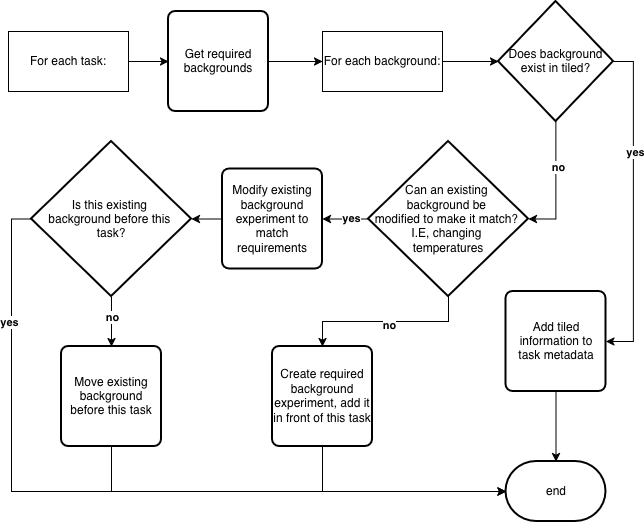

The diagram above was exported from draw.io. Its source (the exported page's mxGraphModel, read from the mxfile embedded in the PNG):
<mxGraphModel dx="1361" dy="1824" grid="1" gridSize="10" guides="1" tooltips="1" connect="1" arrows="1" fold="1" page="1" pageScale="1" pageWidth="827" pageHeight="1169" math="0" shadow="0">
  <root>
    <mxCell id="0" />
    <mxCell id="1" parent="0" />
    <mxCell id="b2if9m83nNI5wBawlWYT-72" edge="1" parent="1" source="b2if9m83nNI5wBawlWYT-36" style="edgeStyle=orthogonalEdgeStyle;rounded=0;orthogonalLoop=1;jettySize=auto;html=1;exitX=1;exitY=0.5;exitDx=0;exitDy=0;entryX=0;entryY=0.5;entryDx=0;entryDy=0;" target="b2if9m83nNI5wBawlWYT-38">
      <mxGeometry relative="1" as="geometry" />
    </mxCell>
    <mxCell id="b2if9m83nNI5wBawlWYT-36" parent="1" style="rounded=0;whiteSpace=wrap;html=1;" value="For each task:" vertex="1">
      <mxGeometry height="60" width="120" x="100" y="30" as="geometry" />
    </mxCell>
    <mxCell id="b2if9m83nNI5wBawlWYT-73" edge="1" parent="1" source="b2if9m83nNI5wBawlWYT-38" style="edgeStyle=orthogonalEdgeStyle;rounded=0;orthogonalLoop=1;jettySize=auto;html=1;exitX=1;exitY=0.5;exitDx=0;exitDy=0;entryX=0;entryY=0.5;entryDx=0;entryDy=0;" target="b2if9m83nNI5wBawlWYT-39">
      <mxGeometry relative="1" as="geometry" />
    </mxCell>
    <mxCell id="b2if9m83nNI5wBawlWYT-38" parent="1" style="rounded=1;whiteSpace=wrap;html=1;absoluteArcSize=1;arcSize=14;strokeWidth=2;" value="Get required backgrounds" vertex="1">
      <mxGeometry height="100" width="100" x="260" y="10" as="geometry" />
    </mxCell>
    <mxCell id="b2if9m83nNI5wBawlWYT-74" edge="1" parent="1" source="b2if9m83nNI5wBawlWYT-39" style="edgeStyle=orthogonalEdgeStyle;rounded=0;orthogonalLoop=1;jettySize=auto;html=1;exitX=1;exitY=0.5;exitDx=0;exitDy=0;" target="b2if9m83nNI5wBawlWYT-42">
      <mxGeometry relative="1" as="geometry" />
    </mxCell>
    <mxCell id="b2if9m83nNI5wBawlWYT-39" parent="1" style="rounded=0;whiteSpace=wrap;html=1;" value="&lt;div&gt;For each background:&lt;/div&gt;" vertex="1">
      <mxGeometry height="60" width="120" x="414" y="30" as="geometry" />
    </mxCell>
    <mxCell id="b2if9m83nNI5wBawlWYT-99" edge="1" parent="1" source="b2if9m83nNI5wBawlWYT-42" style="edgeStyle=orthogonalEdgeStyle;rounded=0;orthogonalLoop=1;jettySize=auto;html=1;exitX=1;exitY=0.5;exitDx=0;exitDy=0;exitPerimeter=0;entryX=1;entryY=0.5;entryDx=0;entryDy=0;" target="b2if9m83nNI5wBawlWYT-44">
      <mxGeometry relative="1" as="geometry" />
    </mxCell>
    <mxCell id="b2if9m83nNI5wBawlWYT-100" connectable="0" parent="b2if9m83nNI5wBawlWYT-99" style="edgeLabel;html=1;align=center;verticalAlign=middle;resizable=0;points=[];" value="&lt;b&gt;yes&lt;/b&gt;" vertex="1">
      <mxGeometry relative="1" x="-0.328" y="1" as="geometry">
        <mxPoint as="offset" />
      </mxGeometry>
    </mxCell>
    <mxCell id="b2if9m83nNI5wBawlWYT-42" parent="1" style="strokeWidth=2;html=1;shape=mxgraph.flowchart.decision;whiteSpace=wrap;" value="Does background exist in tiled?" vertex="1">
      <mxGeometry height="120" width="115" x="590" as="geometry" />
    </mxCell>
    <mxCell id="b2if9m83nNI5wBawlWYT-43" parent="1" style="strokeWidth=2;html=1;shape=mxgraph.flowchart.terminator;whiteSpace=wrap;" value="&lt;div&gt;end&lt;/div&gt;" vertex="1">
      <mxGeometry height="60" width="100" x="597.5" y="460" as="geometry" />
    </mxCell>
    <mxCell id="b2if9m83nNI5wBawlWYT-44" parent="1" style="rounded=1;whiteSpace=wrap;html=1;absoluteArcSize=1;arcSize=14;strokeWidth=2;" value="&lt;div&gt;Add tiled information to&lt;/div&gt;&lt;div&gt;task metadata&lt;/div&gt;" vertex="1">
      <mxGeometry height="100" width="100" x="597.5" y="290" as="geometry" />
    </mxCell>
    <mxCell id="b2if9m83nNI5wBawlWYT-45" edge="1" parent="1" source="b2if9m83nNI5wBawlWYT-44" style="edgeStyle=orthogonalEdgeStyle;rounded=0;orthogonalLoop=1;jettySize=auto;html=1;exitX=0.5;exitY=1;exitDx=0;exitDy=0;entryX=0.5;entryY=0;entryDx=0;entryDy=0;entryPerimeter=0;" target="b2if9m83nNI5wBawlWYT-43">
      <mxGeometry relative="1" as="geometry" />
    </mxCell>
    <mxCell id="b2if9m83nNI5wBawlWYT-82" edge="1" parent="1" source="b2if9m83nNI5wBawlWYT-49" style="edgeStyle=orthogonalEdgeStyle;rounded=0;orthogonalLoop=1;jettySize=auto;html=1;exitX=0;exitY=0.5;exitDx=0;exitDy=0;exitPerimeter=0;entryX=1;entryY=0.5;entryDx=0;entryDy=0;" target="b2if9m83nNI5wBawlWYT-54">
      <mxGeometry relative="1" as="geometry" />
    </mxCell>
    <mxCell id="b2if9m83nNI5wBawlWYT-90" connectable="0" parent="b2if9m83nNI5wBawlWYT-82" style="edgeLabel;html=1;align=center;verticalAlign=middle;resizable=0;points=[];" value="&lt;b&gt;yes&lt;/b&gt;" vertex="1">
      <mxGeometry relative="1" x="-0.2364" y="-1" as="geometry">
        <mxPoint as="offset" />
      </mxGeometry>
    </mxCell>
    <mxCell id="b2if9m83nNI5wBawlWYT-89" edge="1" parent="1" source="b2if9m83nNI5wBawlWYT-49" style="edgeStyle=orthogonalEdgeStyle;rounded=0;orthogonalLoop=1;jettySize=auto;html=1;exitX=0.5;exitY=1;exitDx=0;exitDy=0;exitPerimeter=0;entryX=0.5;entryY=0;entryDx=0;entryDy=0;" target="b2if9m83nNI5wBawlWYT-52">
      <mxGeometry relative="1" as="geometry" />
    </mxCell>
    <mxCell id="b2if9m83nNI5wBawlWYT-91" connectable="0" parent="b2if9m83nNI5wBawlWYT-89" style="edgeLabel;html=1;align=center;verticalAlign=middle;resizable=0;points=[];" value="&lt;b&gt;no&lt;/b&gt;" vertex="1">
      <mxGeometry relative="1" x="-0.5273" y="2" as="geometry">
        <mxPoint x="-43" y="1" as="offset" />
      </mxGeometry>
    </mxCell>
    <mxCell id="b2if9m83nNI5wBawlWYT-49" parent="1" style="strokeWidth=2;html=1;shape=mxgraph.flowchart.decision;whiteSpace=wrap;" value="&lt;div&gt;Can an existing&amp;nbsp;&lt;/div&gt;&lt;div&gt;background be&amp;nbsp;&lt;/div&gt;&lt;div&gt;modified&amp;nbsp;to make it match?&amp;nbsp;&lt;/div&gt;&lt;div&gt;I.E, changing&amp;nbsp;&lt;/div&gt;&lt;div&gt;temperatures&lt;/div&gt;" vertex="1">
      <mxGeometry height="155" width="160" x="460" y="140" as="geometry" />
    </mxCell>
    <mxCell id="b2if9m83nNI5wBawlWYT-52" parent="1" style="rounded=1;whiteSpace=wrap;html=1;absoluteArcSize=1;arcSize=14;strokeWidth=2;" value="Create required background experiment, add it in front of this task" vertex="1">
      <mxGeometry height="100" width="100" x="364" y="345" as="geometry" />
    </mxCell>
    <mxCell id="b2if9m83nNI5wBawlWYT-54" parent="1" style="rounded=1;whiteSpace=wrap;html=1;absoluteArcSize=1;arcSize=14;strokeWidth=2;" value="Modify existing background experiment to match requirements" vertex="1">
      <mxGeometry height="100" width="100" x="314" y="167.5" as="geometry" />
    </mxCell>
    <mxCell id="b2if9m83nNI5wBawlWYT-93" edge="1" parent="1" source="b2if9m83nNI5wBawlWYT-57" style="edgeStyle=orthogonalEdgeStyle;rounded=0;orthogonalLoop=1;jettySize=auto;html=1;exitX=0.5;exitY=1;exitDx=0;exitDy=0;exitPerimeter=0;entryX=0.5;entryY=0;entryDx=0;entryDy=0;" target="b2if9m83nNI5wBawlWYT-61">
      <mxGeometry relative="1" as="geometry" />
    </mxCell>
    <mxCell id="b2if9m83nNI5wBawlWYT-94" connectable="0" parent="b2if9m83nNI5wBawlWYT-93" style="edgeLabel;html=1;align=center;verticalAlign=middle;resizable=0;points=[];" value="&lt;b&gt;no&lt;/b&gt;" vertex="1">
      <mxGeometry relative="1" x="-0.2" as="geometry">
        <mxPoint as="offset" />
      </mxGeometry>
    </mxCell>
    <mxCell id="b2if9m83nNI5wBawlWYT-57" parent="1" style="strokeWidth=2;html=1;shape=mxgraph.flowchart.decision;whiteSpace=wrap;" value="&lt;div&gt;Is this existing&amp;nbsp;&lt;/div&gt;&lt;div&gt;background before this&amp;nbsp;&lt;/div&gt;&lt;div&gt;task?&lt;/div&gt;" vertex="1">
      <mxGeometry height="155" width="160" x="123" y="140" as="geometry" />
    </mxCell>
    <mxCell id="b2if9m83nNI5wBawlWYT-61" parent="1" style="rounded=1;whiteSpace=wrap;html=1;absoluteArcSize=1;arcSize=14;strokeWidth=2;" value="Move existing background before this task" vertex="1">
      <mxGeometry height="100" width="100" x="153" y="345" as="geometry" />
    </mxCell>
    <mxCell id="b2if9m83nNI5wBawlWYT-75" edge="1" parent="1" source="b2if9m83nNI5wBawlWYT-42" style="edgeStyle=orthogonalEdgeStyle;rounded=0;orthogonalLoop=1;jettySize=auto;html=1;exitX=0.5;exitY=1;exitDx=0;exitDy=0;exitPerimeter=0;entryX=1;entryY=0.5;entryDx=0;entryDy=0;entryPerimeter=0;" target="b2if9m83nNI5wBawlWYT-49">
      <mxGeometry relative="1" as="geometry" />
    </mxCell>
    <mxCell id="b2if9m83nNI5wBawlWYT-76" connectable="0" parent="b2if9m83nNI5wBawlWYT-75" style="edgeLabel;html=1;align=center;verticalAlign=middle;resizable=0;points=[];" value="&lt;b&gt;no&lt;/b&gt;" vertex="1">
      <mxGeometry relative="1" x="-0.2875" y="2" as="geometry">
        <mxPoint as="offset" />
      </mxGeometry>
    </mxCell>
    <mxCell id="b2if9m83nNI5wBawlWYT-81" edge="1" parent="1" source="b2if9m83nNI5wBawlWYT-52" style="edgeStyle=orthogonalEdgeStyle;rounded=0;orthogonalLoop=1;jettySize=auto;html=1;exitX=0.5;exitY=1;exitDx=0;exitDy=0;entryX=0;entryY=0.5;entryDx=0;entryDy=0;entryPerimeter=0;" target="b2if9m83nNI5wBawlWYT-43">
      <mxGeometry relative="1" as="geometry" />
    </mxCell>
    <mxCell id="b2if9m83nNI5wBawlWYT-83" edge="1" parent="1" source="b2if9m83nNI5wBawlWYT-54" style="edgeStyle=orthogonalEdgeStyle;rounded=0;orthogonalLoop=1;jettySize=auto;html=1;exitX=0;exitY=0.5;exitDx=0;exitDy=0;entryX=1;entryY=0.5;entryDx=0;entryDy=0;entryPerimeter=0;" target="b2if9m83nNI5wBawlWYT-57">
      <mxGeometry relative="1" as="geometry" />
    </mxCell>
    <mxCell id="b2if9m83nNI5wBawlWYT-86" edge="1" parent="1" source="b2if9m83nNI5wBawlWYT-57" style="edgeStyle=orthogonalEdgeStyle;rounded=0;orthogonalLoop=1;jettySize=auto;html=1;exitX=0;exitY=0.5;exitDx=0;exitDy=0;exitPerimeter=0;entryX=0;entryY=0.5;entryDx=0;entryDy=0;entryPerimeter=0;" target="b2if9m83nNI5wBawlWYT-43">
      <mxGeometry relative="1" as="geometry" />
    </mxCell>
    <mxCell id="b2if9m83nNI5wBawlWYT-88" connectable="0" parent="b2if9m83nNI5wBawlWYT-86" style="edgeLabel;html=1;align=center;verticalAlign=middle;resizable=0;points=[];" value="&lt;b&gt;yes&lt;/b&gt;" vertex="1">
      <mxGeometry relative="1" x="-0.6746" y="-1" as="geometry">
        <mxPoint x="-2" y="-5" as="offset" />
      </mxGeometry>
    </mxCell>
    <mxCell id="b2if9m83nNI5wBawlWYT-87" edge="1" parent="1" source="b2if9m83nNI5wBawlWYT-61" style="edgeStyle=orthogonalEdgeStyle;rounded=0;orthogonalLoop=1;jettySize=auto;html=1;exitX=0.5;exitY=1;exitDx=0;exitDy=0;entryX=0;entryY=0.5;entryDx=0;entryDy=0;entryPerimeter=0;" target="b2if9m83nNI5wBawlWYT-43">
      <mxGeometry relative="1" as="geometry" />
    </mxCell>
  </root>
</mxGraphModel>